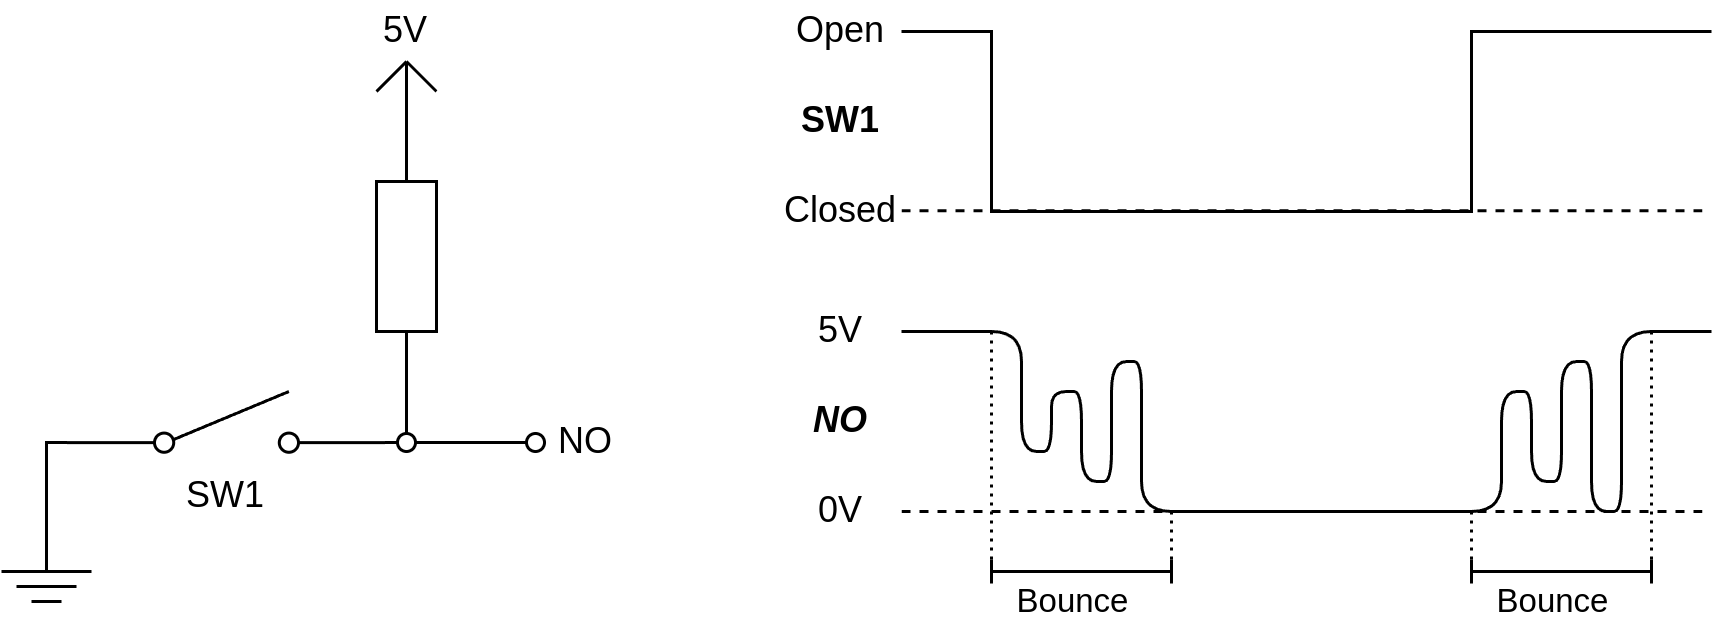

The diagram above was exported from draw.io. Its source (the exported page's mxGraphModel, read from the mxfile embedded in the PNG):
<mxGraphModel dx="1457" dy="565" grid="1" gridSize="10" guides="1" tooltips="1" connect="1" arrows="1" fold="1" page="1" pageScale="1" pageWidth="850" pageHeight="1100" math="0" shadow="0">
  <root>
    <mxCell id="0" />
    <mxCell id="1" parent="0" />
    <mxCell id="2" value="" style="endArrow=none;html=1;rounded=0;curved=0;" edge="1" parent="1">
      <mxGeometry width="50" height="50" relative="1" as="geometry">
        <mxPoint x="260" y="580" as="sourcePoint" />
        <mxPoint x="530" y="580" as="targetPoint" />
        <Array as="points">
          <mxPoint x="290" y="580" />
          <mxPoint x="290" y="640" />
          <mxPoint x="450" y="640" />
          <mxPoint x="450" y="580" />
        </Array>
      </mxGeometry>
    </mxCell>
    <mxCell id="4" value="" style="endArrow=none;html=1;rounded=1;curved=0;" edge="1" parent="1">
      <mxGeometry width="50" height="50" relative="1" as="geometry">
        <mxPoint x="260" y="680" as="sourcePoint" />
        <mxPoint x="530" y="680" as="targetPoint" />
        <Array as="points">
          <mxPoint x="300" y="680" />
          <mxPoint x="300" y="720" />
          <mxPoint x="310" y="720" />
          <mxPoint x="310" y="700" />
          <mxPoint x="320" y="700" />
          <mxPoint x="320" y="730" />
          <mxPoint x="330" y="730" />
          <mxPoint x="330" y="690" />
          <mxPoint x="340" y="690" />
          <mxPoint x="340" y="740" />
          <mxPoint x="460" y="740" />
          <mxPoint x="460" y="700" />
          <mxPoint x="470" y="700" />
          <mxPoint x="470" y="730" />
          <mxPoint x="480" y="730" />
          <mxPoint x="480" y="690" />
          <mxPoint x="490" y="690" />
          <mxPoint x="490" y="740" />
          <mxPoint x="500" y="740" />
          <mxPoint x="500" y="680" />
        </Array>
      </mxGeometry>
    </mxCell>
    <mxCell id="7" value="" style="endArrow=baseDash;html=1;startArrow=baseDash;startFill=0;endFill=0;" edge="1" parent="1">
      <mxGeometry width="50" height="50" relative="1" as="geometry">
        <mxPoint x="290" y="760" as="sourcePoint" />
        <mxPoint x="350" y="760" as="targetPoint" />
      </mxGeometry>
    </mxCell>
    <mxCell id="21" value="Bounce" style="edgeLabel;html=1;align=center;verticalAlign=middle;resizable=0;points=[];" vertex="1" connectable="0" parent="7">
      <mxGeometry x="-0.35" y="2" relative="1" as="geometry">
        <mxPoint x="7" y="12" as="offset" />
      </mxGeometry>
    </mxCell>
    <mxCell id="10" value="Open" style="text;html=1;align=center;verticalAlign=middle;whiteSpace=wrap;rounded=0;" vertex="1" parent="1">
      <mxGeometry x="210" y="570" width="60" height="20" as="geometry" />
    </mxCell>
    <mxCell id="11" value="Closed" style="text;html=1;align=center;verticalAlign=middle;whiteSpace=wrap;rounded=0;" vertex="1" parent="1">
      <mxGeometry x="210" y="630" width="60" height="20" as="geometry" />
    </mxCell>
    <mxCell id="16" value="" style="endArrow=none;dashed=1;html=1;startArrow=none;startFill=0;endFill=0;" edge="1" parent="1">
      <mxGeometry width="50" height="50" relative="1" as="geometry">
        <mxPoint x="260" y="740" as="sourcePoint" />
        <mxPoint x="530" y="740" as="targetPoint" />
      </mxGeometry>
    </mxCell>
    <mxCell id="17" value="5V" style="text;html=1;align=center;verticalAlign=middle;whiteSpace=wrap;rounded=0;" vertex="1" parent="1">
      <mxGeometry x="210" y="670" width="60" height="20" as="geometry" />
    </mxCell>
    <mxCell id="18" value="0V" style="text;html=1;align=center;verticalAlign=middle;whiteSpace=wrap;rounded=0;" vertex="1" parent="1">
      <mxGeometry x="210" y="730" width="60" height="20" as="geometry" />
    </mxCell>
    <mxCell id="19" value="" style="endArrow=none;dashed=1;html=1;startArrow=none;startFill=0;endFill=0;dashPattern=1 2;" edge="1" parent="1">
      <mxGeometry width="50" height="50" relative="1" as="geometry">
        <mxPoint x="290" y="680" as="sourcePoint" />
        <mxPoint x="290" y="760" as="targetPoint" />
      </mxGeometry>
    </mxCell>
    <mxCell id="20" value="" style="endArrow=none;dashed=1;html=1;startArrow=none;startFill=0;endFill=0;dashPattern=1 2;" edge="1" parent="1">
      <mxGeometry width="50" height="50" relative="1" as="geometry">
        <mxPoint x="350" y="740" as="sourcePoint" />
        <mxPoint x="350" y="760" as="targetPoint" />
      </mxGeometry>
    </mxCell>
    <mxCell id="22" value="" style="endArrow=baseDash;html=1;startArrow=baseDash;startFill=0;endFill=0;" edge="1" parent="1">
      <mxGeometry width="50" height="50" relative="1" as="geometry">
        <mxPoint x="450" y="760" as="sourcePoint" />
        <mxPoint x="510" y="760" as="targetPoint" />
      </mxGeometry>
    </mxCell>
    <mxCell id="23" value="Bounce" style="edgeLabel;html=1;align=center;verticalAlign=middle;resizable=0;points=[];" vertex="1" connectable="0" parent="22">
      <mxGeometry x="-0.35" y="2" relative="1" as="geometry">
        <mxPoint x="7" y="12" as="offset" />
      </mxGeometry>
    </mxCell>
    <mxCell id="24" value="" style="endArrow=none;dashed=1;html=1;startArrow=none;startFill=0;endFill=0;dashPattern=1 2;" edge="1" parent="1">
      <mxGeometry width="50" height="50" relative="1" as="geometry">
        <mxPoint x="450" y="740" as="sourcePoint" />
        <mxPoint x="450" y="760" as="targetPoint" />
      </mxGeometry>
    </mxCell>
    <mxCell id="25" value="" style="endArrow=none;dashed=1;html=1;startArrow=none;startFill=0;endFill=0;dashPattern=1 2;" edge="1" parent="1">
      <mxGeometry width="50" height="50" relative="1" as="geometry">
        <mxPoint x="510" y="680" as="sourcePoint" />
        <mxPoint x="510" y="760" as="targetPoint" />
      </mxGeometry>
    </mxCell>
    <mxCell id="26" value="" style="endArrow=none;dashed=1;html=1;startArrow=none;startFill=0;endFill=0;" edge="1" parent="1">
      <mxGeometry width="50" height="50" relative="1" as="geometry">
        <mxPoint x="260" y="639.76" as="sourcePoint" />
        <mxPoint x="530" y="639.76" as="targetPoint" />
      </mxGeometry>
    </mxCell>
    <mxCell id="28" value="" style="rounded=0;whiteSpace=wrap;html=1;" vertex="1" parent="1">
      <mxGeometry x="85" y="630" width="20" height="50" as="geometry" />
    </mxCell>
    <mxCell id="30" style="edgeStyle=none;html=1;exitX=1;exitY=0.8;exitDx=0;exitDy=0;entryX=0.5;entryY=1;entryDx=0;entryDy=0;rounded=0;curved=0;endArrow=none;endFill=0;" edge="1" parent="1" source="29" target="28">
      <mxGeometry relative="1" as="geometry">
        <Array as="points">
          <mxPoint x="95" y="717" />
        </Array>
      </mxGeometry>
    </mxCell>
    <mxCell id="29" value="" style="html=1;shape=mxgraph.electrical.electro-mechanical.singleSwitch;aspect=fixed;elSwitchState=off;" vertex="1" parent="1">
      <mxGeometry x="-5" y="700" width="80" height="21.33" as="geometry" />
    </mxCell>
    <mxCell id="31" style="edgeStyle=none;html=1;exitX=0;exitY=0.8;exitDx=0;exitDy=0;rounded=0;curved=0;endArrow=none;endFill=0;" edge="1" parent="1" source="29">
      <mxGeometry relative="1" as="geometry">
        <mxPoint x="-45" y="717" as="sourcePoint" />
        <mxPoint x="-25" y="760" as="targetPoint" />
        <Array as="points">
          <mxPoint x="-25" y="717" />
        </Array>
      </mxGeometry>
    </mxCell>
    <mxCell id="33" value="" style="endArrow=none;html=1;" edge="1" parent="1">
      <mxGeometry width="50" height="50" relative="1" as="geometry">
        <mxPoint x="-40" y="760" as="sourcePoint" />
        <mxPoint x="-10" y="760" as="targetPoint" />
      </mxGeometry>
    </mxCell>
    <mxCell id="34" value="" style="endArrow=none;html=1;" edge="1" parent="1">
      <mxGeometry width="50" height="50" relative="1" as="geometry">
        <mxPoint x="-35" y="765" as="sourcePoint" />
        <mxPoint x="-15" y="765" as="targetPoint" />
      </mxGeometry>
    </mxCell>
    <mxCell id="35" value="" style="endArrow=none;html=1;" edge="1" parent="1">
      <mxGeometry width="50" height="50" relative="1" as="geometry">
        <mxPoint x="-30" y="770" as="sourcePoint" />
        <mxPoint x="-20" y="770" as="targetPoint" />
      </mxGeometry>
    </mxCell>
    <mxCell id="36" value="SW1" style="text;html=1;align=center;verticalAlign=middle;whiteSpace=wrap;rounded=0;" vertex="1" parent="1">
      <mxGeometry x="5" y="720" width="60" height="30" as="geometry" />
    </mxCell>
    <mxCell id="37" value="" style="endArrow=none;html=1;exitX=0.5;exitY=0;exitDx=0;exitDy=0;startArrow=none;startFill=0;endFill=0;" edge="1" parent="1" source="28">
      <mxGeometry width="50" height="50" relative="1" as="geometry">
        <mxPoint x="95" y="720" as="sourcePoint" />
        <mxPoint x="95" y="590" as="targetPoint" />
      </mxGeometry>
    </mxCell>
    <mxCell id="38" value="" style="endArrow=none;html=1;startArrow=none;startFill=0;endFill=0;" edge="1" parent="1">
      <mxGeometry width="50" height="50" relative="1" as="geometry">
        <mxPoint x="105" y="600" as="sourcePoint" />
        <mxPoint x="95" y="590" as="targetPoint" />
      </mxGeometry>
    </mxCell>
    <mxCell id="39" value="" style="endArrow=none;html=1;startArrow=none;startFill=0;endFill=0;" edge="1" parent="1">
      <mxGeometry width="50" height="50" relative="1" as="geometry">
        <mxPoint x="85" y="600" as="sourcePoint" />
        <mxPoint x="95" y="590" as="targetPoint" />
      </mxGeometry>
    </mxCell>
    <mxCell id="40" style="edgeStyle=none;html=1;exitX=1;exitY=0.8;exitDx=0;exitDy=0;rounded=0;curved=0;endArrow=none;endFill=0;entryX=0;entryY=0.5;entryDx=0;entryDy=0;" edge="1" parent="1" target="42">
      <mxGeometry relative="1" as="geometry">
        <mxPoint x="95" y="717" as="sourcePoint" />
        <mxPoint x="125" y="717" as="targetPoint" />
        <Array as="points">
          <mxPoint x="115" y="717" />
        </Array>
      </mxGeometry>
    </mxCell>
    <mxCell id="41" value="" style="ellipse;whiteSpace=wrap;html=1;aspect=fixed;" vertex="1" parent="1">
      <mxGeometry x="92" y="714" width="6" height="6" as="geometry" />
    </mxCell>
    <mxCell id="42" value="" style="ellipse;whiteSpace=wrap;html=1;aspect=fixed;" vertex="1" parent="1">
      <mxGeometry x="135" y="714" width="6" height="6" as="geometry" />
    </mxCell>
    <mxCell id="43" value="5V" style="text;html=1;align=center;verticalAlign=middle;whiteSpace=wrap;rounded=0;" vertex="1" parent="1">
      <mxGeometry x="65" y="570" width="60" height="20" as="geometry" />
    </mxCell>
    <mxCell id="44" value="NO" style="text;html=1;align=center;verticalAlign=middle;whiteSpace=wrap;rounded=0;" vertex="1" parent="1">
      <mxGeometry x="125" y="707" width="60" height="20" as="geometry" />
    </mxCell>
    <mxCell id="47" value="NO" style="text;html=1;align=center;verticalAlign=middle;whiteSpace=wrap;rounded=0;fontStyle=3" vertex="1" parent="1">
      <mxGeometry x="210" y="700" width="60" height="20" as="geometry" />
    </mxCell>
    <mxCell id="48" value="SW1" style="text;html=1;align=center;verticalAlign=middle;whiteSpace=wrap;rounded=0;fontStyle=1" vertex="1" parent="1">
      <mxGeometry x="210" y="600" width="60" height="20" as="geometry" />
    </mxCell>
  </root>
</mxGraphModel>